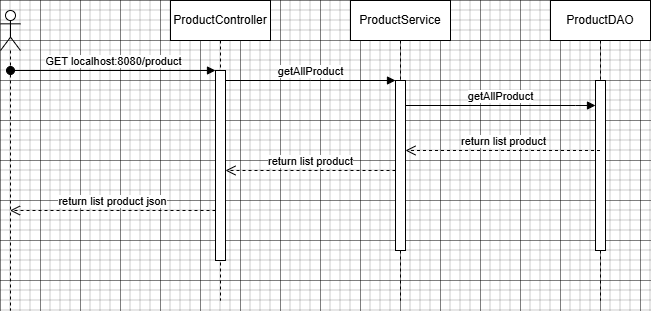

The diagram above was exported from draw.io. Its source (the exported page's mxGraphModel, read from the mxfile embedded in the PNG):
<mxGraphModel dx="1042" dy="658" grid="1" gridSize="10" guides="1" tooltips="1" connect="1" arrows="1" fold="1" page="0" pageScale="1" pageWidth="850" pageHeight="1100" background="light-dark(#FFFFFF,#000000)" math="0" shadow="0">
  <root>
    <mxCell id="0" />
    <mxCell id="1" parent="0" />
    <mxCell id="aM9ryv3xv72pqoxQDRHE-1" parent="1" style="shape=umlLifeline;perimeter=lifelinePerimeter;whiteSpace=wrap;html=1;container=0;dropTarget=0;collapsible=0;recursiveResize=0;outlineConnect=0;portConstraint=eastwest;newEdgeStyle={&quot;edgeStyle&quot;:&quot;elbowEdgeStyle&quot;,&quot;elbow&quot;:&quot;vertical&quot;,&quot;curved&quot;:0,&quot;rounded&quot;:0};" value="ProductController" vertex="1">
      <mxGeometry height="300" width="100" x="170" y="120" as="geometry" />
    </mxCell>
    <mxCell id="aM9ryv3xv72pqoxQDRHE-2" parent="aM9ryv3xv72pqoxQDRHE-1" style="html=1;points=[];perimeter=orthogonalPerimeter;outlineConnect=0;targetShapes=umlLifeline;portConstraint=eastwest;newEdgeStyle={&quot;edgeStyle&quot;:&quot;elbowEdgeStyle&quot;,&quot;elbow&quot;:&quot;vertical&quot;,&quot;curved&quot;:0,&quot;rounded&quot;:0};" value="" vertex="1">
      <mxGeometry height="190" width="10" x="45" y="70" as="geometry" />
    </mxCell>
    <mxCell id="aM9ryv3xv72pqoxQDRHE-3" edge="1" parent="aM9ryv3xv72pqoxQDRHE-1" style="html=1;verticalAlign=bottom;startArrow=oval;endArrow=block;startSize=8;edgeStyle=elbowEdgeStyle;elbow=vertical;curved=0;rounded=0;" target="aM9ryv3xv72pqoxQDRHE-2" value="GET localhost:8080/product">
      <mxGeometry relative="1" as="geometry">
        <mxPoint x="-160" y="70" as="sourcePoint" />
      </mxGeometry>
    </mxCell>
    <mxCell id="aM9ryv3xv72pqoxQDRHE-5" parent="1" style="shape=umlLifeline;perimeter=lifelinePerimeter;whiteSpace=wrap;html=1;container=0;dropTarget=0;collapsible=0;recursiveResize=0;outlineConnect=0;portConstraint=eastwest;newEdgeStyle={&quot;edgeStyle&quot;:&quot;elbowEdgeStyle&quot;,&quot;elbow&quot;:&quot;vertical&quot;,&quot;curved&quot;:0,&quot;rounded&quot;:0};" value="ProductService" vertex="1">
      <mxGeometry height="300" width="100" x="350" y="120" as="geometry" />
    </mxCell>
    <mxCell id="aM9ryv3xv72pqoxQDRHE-6" parent="aM9ryv3xv72pqoxQDRHE-5" style="html=1;points=[];perimeter=orthogonalPerimeter;outlineConnect=0;targetShapes=umlLifeline;portConstraint=eastwest;newEdgeStyle={&quot;edgeStyle&quot;:&quot;elbowEdgeStyle&quot;,&quot;elbow&quot;:&quot;vertical&quot;,&quot;curved&quot;:0,&quot;rounded&quot;:0};" value="" vertex="1">
      <mxGeometry height="170" width="10" x="45" y="80" as="geometry" />
    </mxCell>
    <mxCell id="aM9ryv3xv72pqoxQDRHE-7" edge="1" parent="1" source="aM9ryv3xv72pqoxQDRHE-2" style="html=1;verticalAlign=bottom;endArrow=block;edgeStyle=elbowEdgeStyle;elbow=vertical;curved=0;rounded=0;" target="aM9ryv3xv72pqoxQDRHE-6" value="getAllProduct">
      <mxGeometry relative="1" as="geometry">
        <Array as="points">
          <mxPoint x="310" y="200" />
        </Array>
        <mxPoint x="325" y="210" as="sourcePoint" />
      </mxGeometry>
    </mxCell>
    <mxCell id="tv3MnG-iL5MmeVOWNwfA-1" parent="1" style="shape=umlLifeline;perimeter=lifelinePerimeter;whiteSpace=wrap;html=1;container=0;dropTarget=0;collapsible=0;recursiveResize=0;outlineConnect=0;portConstraint=eastwest;newEdgeStyle={&quot;edgeStyle&quot;:&quot;elbowEdgeStyle&quot;,&quot;elbow&quot;:&quot;vertical&quot;,&quot;curved&quot;:0,&quot;rounded&quot;:0};" value="ProductDAO" vertex="1">
      <mxGeometry height="300" width="100" x="550" y="120" as="geometry" />
    </mxCell>
    <mxCell id="tv3MnG-iL5MmeVOWNwfA-2" parent="tv3MnG-iL5MmeVOWNwfA-1" style="html=1;points=[];perimeter=orthogonalPerimeter;outlineConnect=0;targetShapes=umlLifeline;portConstraint=eastwest;newEdgeStyle={&quot;edgeStyle&quot;:&quot;elbowEdgeStyle&quot;,&quot;elbow&quot;:&quot;vertical&quot;,&quot;curved&quot;:0,&quot;rounded&quot;:0};" value="" vertex="1">
      <mxGeometry height="170" width="10" x="45" y="80" as="geometry" />
    </mxCell>
    <mxCell id="tv3MnG-iL5MmeVOWNwfA-3" edge="1" parent="1" source="aM9ryv3xv72pqoxQDRHE-6" style="html=1;verticalAlign=bottom;endArrow=block;edgeStyle=elbowEdgeStyle;elbow=vertical;curved=0;rounded=0;" target="tv3MnG-iL5MmeVOWNwfA-2" value="getAllProduct">
      <mxGeometry relative="1" as="geometry">
        <Array as="points">
          <mxPoint x="575" y="225" />
        </Array>
        <mxPoint x="405" y="240" as="sourcePoint" />
        <mxPoint x="575" y="240" as="targetPoint" />
      </mxGeometry>
    </mxCell>
    <mxCell id="tv3MnG-iL5MmeVOWNwfA-4" edge="1" parent="1" source="tv3MnG-iL5MmeVOWNwfA-1" style="html=1;verticalAlign=bottom;endArrow=open;dashed=1;endSize=8;edgeStyle=elbowEdgeStyle;elbow=vertical;curved=0;rounded=0;" target="aM9ryv3xv72pqoxQDRHE-6" value="return list product">
      <mxGeometry relative="1" as="geometry">
        <Array as="points">
          <mxPoint x="585" y="360" />
        </Array>
        <mxPoint x="660" y="360" as="sourcePoint" />
        <mxPoint x="490" y="360" as="targetPoint" />
      </mxGeometry>
    </mxCell>
    <mxCell id="tv3MnG-iL5MmeVOWNwfA-5" edge="1" parent="1" style="html=1;verticalAlign=bottom;endArrow=open;dashed=1;endSize=8;edgeStyle=elbowEdgeStyle;elbow=vertical;curved=0;rounded=0;" value="return list product">
      <mxGeometry relative="1" as="geometry">
        <Array as="points">
          <mxPoint x="330" y="290" />
        </Array>
        <mxPoint x="395" y="290" as="sourcePoint" />
        <mxPoint x="225" y="290" as="targetPoint" />
      </mxGeometry>
    </mxCell>
    <mxCell id="tv3MnG-iL5MmeVOWNwfA-6" edge="1" parent="1" source="aM9ryv3xv72pqoxQDRHE-2" style="html=1;verticalAlign=bottom;endArrow=open;dashed=1;endSize=8;edgeStyle=elbowEdgeStyle;elbow=vertical;curved=0;rounded=0;" target="tv3MnG-iL5MmeVOWNwfA-7" value="return list product json">
      <mxGeometry relative="1" as="geometry">
        <Array as="points">
          <mxPoint x="210" y="330" />
        </Array>
        <mxPoint x="410" y="380" as="sourcePoint" />
        <mxPoint x="40" y="330" as="targetPoint" />
      </mxGeometry>
    </mxCell>
    <mxCell id="tv3MnG-iL5MmeVOWNwfA-7" parent="1" style="shape=umlLifeline;perimeter=lifelinePerimeter;whiteSpace=wrap;html=1;container=1;dropTarget=0;collapsible=0;recursiveResize=0;outlineConnect=0;portConstraint=eastwest;newEdgeStyle={&quot;curved&quot;:0,&quot;rounded&quot;:0};participant=umlActor;" value="" vertex="1">
      <mxGeometry height="300" width="20" y="130" as="geometry" />
    </mxCell>
  </root>
</mxGraphModel>